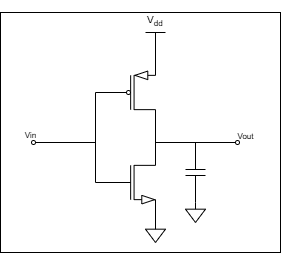

The diagram above was exported from draw.io. Its source (the exported page's mxGraphModel, read from the mxfile embedded in the PNG):
<mxGraphModel dx="396" dy="748" grid="1" gridSize="10" guides="1" tooltips="1" connect="1" arrows="1" fold="1" page="1" pageScale="1" pageWidth="827" pageHeight="1169" background="none" math="0" shadow="0">
  <root>
    <mxCell id="0" />
    <mxCell id="1" parent="0" />
    <mxCell id="38" value="" style="whiteSpace=wrap;html=1;" parent="1" vertex="1">
      <mxGeometry x="160" y="360" width="280" height="240" as="geometry" />
    </mxCell>
    <mxCell id="2" value="" style="verticalLabelPosition=bottom;shadow=0;dashed=0;align=center;html=1;verticalAlign=top;shape=mxgraph.electrical.transistors.nmos;pointerEvents=1;" parent="1" vertex="1">
      <mxGeometry x="255" y="480" width="60" height="100" as="geometry" />
    </mxCell>
    <mxCell id="3" value="" style="verticalLabelPosition=bottom;shadow=0;dashed=0;align=center;html=1;verticalAlign=top;shape=mxgraph.electrical.transistors.pmos;pointerEvents=1;" parent="1" vertex="1">
      <mxGeometry x="255" y="390" width="60" height="100" as="geometry" />
    </mxCell>
    <mxCell id="4" value="" style="pointerEvents=1;verticalLabelPosition=bottom;shadow=0;dashed=0;align=center;html=1;verticalAlign=top;shape=mxgraph.electrical.signal_sources.signal_ground;" parent="1" vertex="1">
      <mxGeometry x="305" y="570" width="20" height="20" as="geometry" />
    </mxCell>
    <mxCell id="5" value="&lt;div&gt;&lt;font style=&quot;font-size: 10px; line-height: 100%;&quot;&gt;V&lt;sub style=&quot;line-height: 100%;&quot;&gt;dd&lt;/sub&gt;&lt;/font&gt;&lt;/div&gt;" style="verticalLabelPosition=top;verticalAlign=bottom;shape=mxgraph.electrical.signal_sources.vdd;shadow=0;dashed=0;align=left;strokeWidth=1;fontSize=24;html=1;flipV=1;" parent="1" vertex="1">
      <mxGeometry x="305" y="380" width="20" height="20" as="geometry" />
    </mxCell>
    <mxCell id="7" value="" style="pointerEvents=1;verticalLabelPosition=bottom;shadow=0;dashed=0;align=center;html=1;verticalAlign=top;shape=mxgraph.electrical.capacitors.capacitor_1;rotation=90;aspect=fixed;" parent="1" vertex="1">
      <mxGeometry x="325" y="510" width="60" height="20" as="geometry" />
    </mxCell>
    <mxCell id="8" value="" style="endArrow=none;html=1;" parent="1" source="17" edge="1">
      <mxGeometry width="50" height="50" relative="1" as="geometry">
        <mxPoint x="315" y="490" as="sourcePoint" />
        <mxPoint x="395" y="490" as="targetPoint" />
      </mxGeometry>
    </mxCell>
    <mxCell id="12" value="" style="pointerEvents=1;verticalLabelPosition=bottom;shadow=0;dashed=0;align=center;html=1;verticalAlign=top;shape=mxgraph.electrical.signal_sources.signal_ground;" parent="1" vertex="1">
      <mxGeometry x="345" y="550" width="20" height="20" as="geometry" />
    </mxCell>
    <mxCell id="13" value="" style="endArrow=none;html=1;exitX=0;exitY=0.5;exitDx=0;exitDy=0;exitPerimeter=0;" parent="1" source="2" edge="1">
      <mxGeometry width="50" height="50" relative="1" as="geometry">
        <mxPoint x="205" y="490" as="sourcePoint" />
        <mxPoint x="255" y="440" as="targetPoint" />
      </mxGeometry>
    </mxCell>
    <mxCell id="14" value="" style="endArrow=none;html=1;" parent="1" edge="1">
      <mxGeometry width="50" height="50" relative="1" as="geometry">
        <mxPoint x="195" y="490" as="sourcePoint" />
        <mxPoint x="255" y="490" as="targetPoint" />
      </mxGeometry>
    </mxCell>
    <mxCell id="15" value="" style="ellipse;whiteSpace=wrap;html=1;aspect=fixed;" parent="1" vertex="1">
      <mxGeometry x="191" y="488" width="4" height="4" as="geometry" />
    </mxCell>
    <mxCell id="16" value="" style="ellipse;whiteSpace=wrap;html=1;aspect=fixed;" parent="1" vertex="1">
      <mxGeometry x="286" y="438" width="4" height="4" as="geometry" />
    </mxCell>
    <mxCell id="18" value="" style="endArrow=none;html=1;" parent="1" target="17" edge="1">
      <mxGeometry width="50" height="50" relative="1" as="geometry">
        <mxPoint x="315" y="490" as="sourcePoint" />
        <mxPoint x="395" y="490" as="targetPoint" />
      </mxGeometry>
    </mxCell>
    <mxCell id="17" value="" style="ellipse;whiteSpace=wrap;html=1;aspect=fixed;" parent="1" vertex="1">
      <mxGeometry x="395" y="488" width="4" height="4" as="geometry" />
    </mxCell>
    <mxCell id="19" value="&lt;font style=&quot;font-size: 8px;&quot;&gt;Vout&lt;/font&gt;" style="text;html=1;align=center;verticalAlign=middle;resizable=0;points=[];autosize=1;strokeColor=none;fillColor=none;" parent="1" vertex="1">
      <mxGeometry x="385" y="468" width="40" height="30" as="geometry" />
    </mxCell>
    <mxCell id="20" value="Vin" style="text;html=1;align=center;verticalAlign=middle;resizable=0;points=[];autosize=1;strokeColor=none;fillColor=none;fontSize=8;" parent="1" vertex="1">
      <mxGeometry x="175" y="473" width="30" height="20" as="geometry" />
    </mxCell>
  </root>
</mxGraphModel>